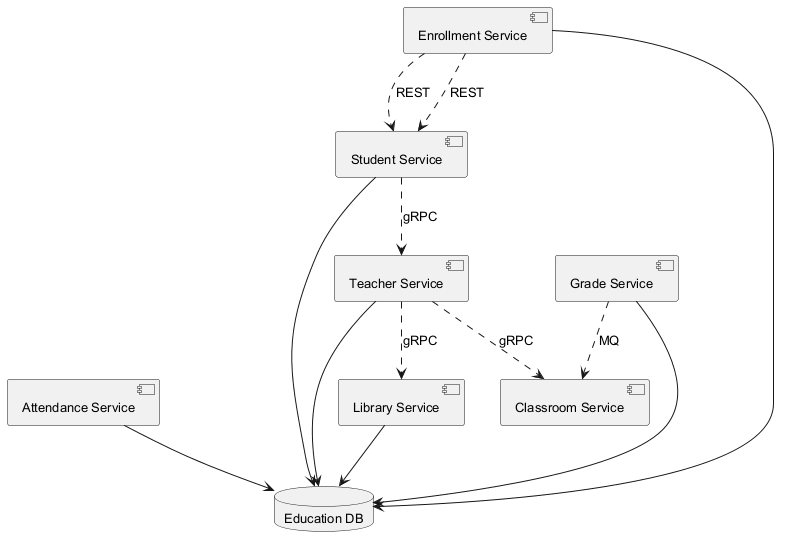

The diagram above was rendered by PlantUML. Its source (embedded in the PNG):
@startuml
skinparam backgroundColor #FFFFFF
skinparam classBackgroundColor #E8F4FA
skinparam classBorderColor #2C7DA0
skinparam defaultFontSize 13
component "Attendance Service" as C_AttendanceService
component "Enrollment Service" as C_EnrollmentService
component "Grade Service" as C_GradeService
component "Library Service" as C_LibraryService
component "Student Service" as C_StudentService
component "Teacher Service" as C_TeacherService
component "Classroom Service" as C_ClassroomService
database "Education DB" as DB_education
C_AttendanceService --> DB_education
C_EnrollmentService --> DB_education
C_GradeService --> DB_education
C_LibraryService --> DB_education
C_StudentService --> DB_education
C_TeacherService --> DB_education
C_GradeService ..> C_ClassroomService : MQ
C_EnrollmentService ..> C_StudentService : REST
C_EnrollmentService ..> C_StudentService : REST
C_TeacherService ..> C_ClassroomService : gRPC
C_TeacherService ..> C_LibraryService : gRPC
C_StudentService ..> C_TeacherService : gRPC
@enduml